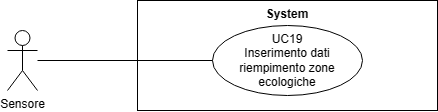

The diagram above was exported from draw.io. Its source (the exported page's mxGraphModel, read from the mxfile embedded in the PNG):
<mxGraphModel dx="21114" dy="543" grid="1" gridSize="10" guides="1" tooltips="1" connect="1" arrows="1" fold="1" page="1" pageScale="1" pageWidth="20000" pageHeight="20000" math="0" shadow="0">
  <root>
    <mxCell id="0" />
    <mxCell id="1" parent="0" />
    <mxCell id="2" value="System" style="shape=rect;html=1;verticalAlign=top;fontStyle=1;whiteSpace=wrap;align=center;" vertex="1" parent="1">
      <mxGeometry x="-19800" y="3070" width="300" height="110" as="geometry" />
    </mxCell>
    <mxCell id="3" value="Sensore" style="shape=umlActor;verticalLabelPosition=bottom;verticalAlign=top;html=1;outlineConnect=0;" vertex="1" parent="1">
      <mxGeometry x="-19930" y="3100" width="30" height="60" as="geometry" />
    </mxCell>
    <mxCell id="4" value="UC19&lt;br&gt;Inserimento dati riempimento zone&lt;br&gt;ecologiche" style="ellipse;whiteSpace=wrap;html=1;" vertex="1" parent="1">
      <mxGeometry x="-19725" y="3095" width="150" height="70" as="geometry" />
    </mxCell>
    <mxCell id="5" value="" style="edgeStyle=none;html=1;endArrow=none;verticalAlign=bottom;rounded=0;" edge="1" source="3" target="4" parent="1">
      <mxGeometry width="160" relative="1" as="geometry">
        <mxPoint x="-19850" y="3175" as="sourcePoint" />
        <mxPoint x="-19690" y="3175" as="targetPoint" />
      </mxGeometry>
    </mxCell>
  </root>
</mxGraphModel>